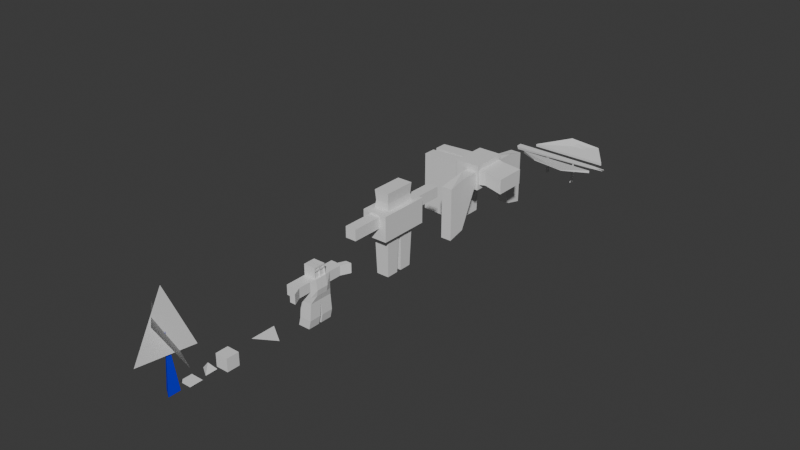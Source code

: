 # Source: meshes1.blend  (saved by Blender 4.4.32; exported with 4.5.12 LTS)
import bpy
from mathutils import Matrix  # noqa: F401  (used for matrix-valued properties, if any)

bpy.ops.wm.read_factory_settings(use_empty=True)
scene = bpy.context.scene
scene.name = 'Scene'

# ---- collections
col_collection = bpy.data.collections.new('Collection'); scene.collection.children.link(col_collection)

# ---- materials (node trees are filled in below, after node groups)
mat_material = bpy.data.materials.new('Material')
mat_material.alpha_threshold = 0.0
mat_material.roughness = 0.5
mat_material.line_color = (0.0, 0.0, 0.0, 1.0)
mat_material_001 = bpy.data.materials.new('Material.001')
mat_material_001.alpha_threshold = 0.0
mat_material_001.roughness = 0.5
mat_material_001.line_color = (0.0, 0.0, 0.0, 1.0)
mat_material_002 = bpy.data.materials.new('Material.002')
mat_material_002.alpha_threshold = 0.0
mat_material_002.roughness = 0.5
mat_material_002.line_color = (0.0, 0.0, 0.0, 1.0)
mat_material_003 = bpy.data.materials.new('Material.003')
mat_material_003.alpha_threshold = 0.0
mat_material_003.roughness = 0.5
mat_material_003.line_color = (0.0, 0.0, 0.0, 1.0)
mat_material_005 = bpy.data.materials.new('Material.005')
mat_material_005.alpha_threshold = 0.0
mat_material_005.roughness = 0.5
mat_material_005.line_color = (0.0, 0.0, 0.0, 1.0)
mat_material_006 = bpy.data.materials.new('Material.006')
mat_material_007 = bpy.data.materials.new('Material.007')
mat_material_007.alpha_threshold = 0.0
mat_material_007.roughness = 0.5
mat_material_007.line_color = (0.0, 0.0, 0.0, 1.0)
mat_material_008 = bpy.data.materials.new('Material.008')
mat_material_008.alpha_threshold = 0.0
mat_material_008.roughness = 0.5
mat_material_008.line_color = (0.0, 0.0, 0.0, 1.0)
mat_material_009 = bpy.data.materials.new('Material.009')
mat_material_009.alpha_threshold = 0.0
mat_material_009.roughness = 0.5
mat_material_009.line_color = (0.0, 0.0, 0.0, 1.0)
mat_material_010 = bpy.data.materials.new('Material.010')
mat_material_010.alpha_threshold = 0.0
mat_material_010.roughness = 0.5
mat_material_010.line_color = (0.0, 0.0, 0.0, 1.0)

# ---- material node trees
mat_material.use_nodes = True; mat_material.node_tree.nodes.clear()
_N = mat_material.node_tree.nodes; _L = mat_material.node_tree.links
n0 = _N.new('ShaderNodeOutputMaterial'); n0.name = 'Material Output'; n0.location = (300, 300)
n1 = _N.new('ShaderNodeBsdfPrincipled'); n1.name = 'Principled BSDF'; n1.location = (10, 300)
n1.inputs[3].default_value = 1.45
_L.new(n1.outputs[0], n0.inputs[0])
n0.is_active_output = True
mat_material_001.use_nodes = True; mat_material_001.node_tree.nodes.clear()
_N = mat_material_001.node_tree.nodes; _L = mat_material_001.node_tree.links
n0 = _N.new('ShaderNodeOutputMaterial'); n0.name = 'Material Output'; n0.location = (300, 300)
n1 = _N.new('ShaderNodeBsdfPrincipled'); n1.name = 'Principled BSDF'; n1.location = (10, 300)
n1.inputs[3].default_value = 1.45
_L.new(n1.outputs[0], n0.inputs[0])
n0.is_active_output = True
mat_material_002.use_nodes = True; mat_material_002.node_tree.nodes.clear()
_N = mat_material_002.node_tree.nodes; _L = mat_material_002.node_tree.links
n0 = _N.new('ShaderNodeOutputMaterial'); n0.name = 'Material Output'; n0.location = (300, 300)
n1 = _N.new('ShaderNodeBsdfPrincipled'); n1.name = 'Principled BSDF'; n1.location = (10, 300)
n1.inputs[3].default_value = 1.45
_L.new(n1.outputs[0], n0.inputs[0])
n0.is_active_output = True
mat_material_003.use_nodes = True; mat_material_003.node_tree.nodes.clear()
_N = mat_material_003.node_tree.nodes; _L = mat_material_003.node_tree.links
n0 = _N.new('ShaderNodeOutputMaterial'); n0.name = 'Material Output'; n0.location = (300, 300)
n1 = _N.new('ShaderNodeBsdfPrincipled'); n1.name = 'Principled BSDF'; n1.location = (10, 300)
n1.inputs[3].default_value = 1.45
_L.new(n1.outputs[0], n0.inputs[0])
n0.is_active_output = True
mat_material_005.use_nodes = True; mat_material_005.node_tree.nodes.clear()
_N = mat_material_005.node_tree.nodes; _L = mat_material_005.node_tree.links
n0 = _N.new('ShaderNodeOutputMaterial'); n0.name = 'Material Output'; n0.location = (300, 300)
n1 = _N.new('ShaderNodeBsdfPrincipled'); n1.name = 'Principled BSDF'; n1.location = (10, 300)
n1.inputs[3].default_value = 1.45
_L.new(n1.outputs[0], n0.inputs[0])
n0.is_active_output = True
mat_material_006.use_nodes = True; mat_material_006.node_tree.nodes.clear()
_N = mat_material_006.node_tree.nodes; _L = mat_material_006.node_tree.links
n0 = _N.new('ShaderNodeBsdfPrincipled'); n0.name = 'Principled BSDF'; n0.location = (10, 300)
n0.inputs[0].default_value = (0.0, 0.003959, 0.8005, 1.0)
n1 = _N.new('ShaderNodeOutputMaterial'); n1.name = 'Material Output'; n1.location = (300, 300)
_L.new(n0.outputs[0], n1.inputs[0])
n1.is_active_output = True
mat_material_007.use_nodes = True; mat_material_007.node_tree.nodes.clear()
_N = mat_material_007.node_tree.nodes; _L = mat_material_007.node_tree.links
n0 = _N.new('ShaderNodeOutputMaterial'); n0.name = 'Material Output'; n0.location = (300, 300)
n1 = _N.new('ShaderNodeBsdfPrincipled'); n1.name = 'Principled BSDF'; n1.location = (10, 300)
n1.inputs[3].default_value = 1.45
_L.new(n1.outputs[0], n0.inputs[0])
n0.is_active_output = True
mat_material_008.use_nodes = True; mat_material_008.node_tree.nodes.clear()
_N = mat_material_008.node_tree.nodes; _L = mat_material_008.node_tree.links
n0 = _N.new('ShaderNodeOutputMaterial'); n0.name = 'Material Output'; n0.location = (300, 300)
n1 = _N.new('ShaderNodeBsdfPrincipled'); n1.name = 'Principled BSDF'; n1.location = (10, 300)
n1.inputs[3].default_value = 1.45
_L.new(n1.outputs[0], n0.inputs[0])
n0.is_active_output = True
mat_material_009.use_nodes = True; mat_material_009.node_tree.nodes.clear()
_N = mat_material_009.node_tree.nodes; _L = mat_material_009.node_tree.links
n0 = _N.new('ShaderNodeOutputMaterial'); n0.name = 'Material Output'; n0.location = (300, 300)
n1 = _N.new('ShaderNodeBsdfPrincipled'); n1.name = 'Principled BSDF'; n1.location = (10, 300)
n1.inputs[3].default_value = 1.45
_L.new(n1.outputs[0], n0.inputs[0])
n0.is_active_output = True
mat_material_010.use_nodes = True; mat_material_010.node_tree.nodes.clear()
_N = mat_material_010.node_tree.nodes; _L = mat_material_010.node_tree.links
n0 = _N.new('ShaderNodeOutputMaterial'); n0.name = 'Material Output'; n0.location = (300, 300)
n1 = _N.new('ShaderNodeBsdfPrincipled'); n1.name = 'Principled BSDF'; n1.location = (10, 300)
n1.inputs[3].default_value = 1.45
_L.new(n1.outputs[0], n0.inputs[0])
n0.is_active_output = True

# ---- world
world_world = bpy.data.worlds.new('World'); scene.world = world_world
world_world.use_nodes = True; world_world.node_tree.nodes.clear()
_N = world_world.node_tree.nodes; _L = world_world.node_tree.links
n0 = _N.new('ShaderNodeOutputWorld'); n0.name = 'World Output'; n0.location = (300, 300)
n1 = _N.new('ShaderNodeBackground'); n1.name = 'Background'; n1.location = (10, 300)
n1.inputs[0].default_value = (0.05088, 0.05088, 0.05088, 1.0)
_L.new(n1.outputs[0], n0.inputs[0])
n0.is_active_output = True
world_world.color = (0.05088, 0.05088, 0.05088)
world_world.sun_shadow_jitter_overblur = 0.0

# ---- meshes
me_cube = bpy.data.meshes.new('Cube')
me_cube.from_pydata([(1.0, 1.0, 1.0), (1.0, 1.0, -1.0), (1.0, -1.0, 1.0), (1.0, -1.0, -1.0), (-1.0, 1.0, 1.0), (-1.0, 1.0, -1.0), (-1.0, -1.0, 1.0), (-1.0, -1.0, -1.0)], [], [(4, 2, 0), (2, 7, 3), (6, 5, 7), (1, 7, 5), (0, 3, 1), (4, 1, 5), (4, 6, 2), (2, 6, 7), (6, 4, 5), (1, 3, 7), (0, 2, 3), (4, 0, 1)])
_uv = me_cube.uv_layers.new(name='UVMap')
_uv.uv.foreach_set('vector', [0.875, 0.5, 0.625, 0.75, 0.625, 0.5, 0.625, 0.75, 0.375, 1.0, 0.375, 0.75, 0.625, 0.0, 0.375, 0.25, 0.375, 0.0, 0.375, 0.5, 0.125, 0.75, 0.125, 0.5, 0.625, 0.5, 0.375, 0.75, 0.375, 0.5, 0.625, 0.25, 0.375, 0.5, 0.375, 0.25, 0.875, 0.5, 0.875, 0.75, 0.625, 0.75, 0.625, 0.75, 0.625, 1.0, 0.375, 1.0, 0.625, 0.0, 0.625, 0.25, 0.375, 0.25, 0.375, 0.5, 0.375, 0.75, 0.125, 0.75, 0.625, 0.5, 0.625, 0.75, 0.375, 0.75, 0.625, 0.25, 0.625, 0.5, 0.375, 0.5])
me_cube.materials.append(mat_material)
me_cube.use_mirror_vertex_groups = False
me_cube.update()
me_cube_001 = bpy.data.meshes.new('Cube.001')
me_cube_001.from_pydata([(-1.0, -1.04, 0.0), (1.0, -1.04, 0.0), (-1.0, 0.9601, 0.0), (1.0, 0.9601, 0.0)], [], [(0, 1, 3, 2)])
_uv = me_cube_001.uv_layers.new(name='UVMap')
_uv.uv.foreach_set('vector', [0.0, 0.0, 1.0, 0.0, 1.0, 1.0, 0.0, 1.0])
me_cube_001.materials.append(mat_material_001)
me_cube_001.use_mirror_vertex_groups = False
me_cube_001.update()
me_cube_002 = bpy.data.meshes.new('Cube.002')
me_cube_002.from_pydata([(-1.136, -1.947, 0.0), (2.0, -0.03228, 0.0), (-1.136, 2.053, 0.0)], [], [(1, 2, 0)])
_uv = me_cube_002.uv_layers.new(name='UVMap')
_uv.uv.foreach_set('vector', [1.0, 0.0, 0.0, 1.0, 0.0, 0.0])
me_cube_002.materials.append(mat_material_002)
me_cube_002.use_mirror_vertex_groups = False
me_cube_002.update()
me_cube_003 = bpy.data.meshes.new('Cube.003')
me_cube_003.from_pydata([(0.611, -0.9192, 0.0), (-0.9703, 0.07726, 0.0), (0.611, 0.9601, 0.0), (0.002729, 0.07726, 1.175)], [], [(0, 1, 2), (1, 3, 2), (2, 3, 0), (1, 0, 3)])
_uv = me_cube_003.uv_layers.new(name='UVMap')
_uv.uv.foreach_set('vector', [1.0, 0.0, 0.0, 1.0, 1.0, 1.0, 0.0, 1.0, 0.0, 0.0, 1.0, 1.0, 1.0, 1.0, 0.0, 0.0, 1.0, 0.0, 0.0, 1.0, 1.0, 0.0, 0.0, 0.0])
me_cube_003.materials.append(mat_material_003)
me_cube_003.use_mirror_vertex_groups = False
me_cube_003.update()
me_cube_005 = bpy.data.meshes.new('Cube.005')
me_cube_005.from_pydata([(0.611, -0.9192, 0.0), (-0.9703, 0.07726, 0.0), (0.611, 0.9601, 0.0), (0.002729, 0.07726, 8.559), (0.4622, -5.065, 6.176), (0.4622, 4.234, 4.969), (-1.13, 0.9493, 13.89), (2.477, -3.542, 11.77), (2.477, 1.302, 3.741), (-5.159, 2.359, 9.523)], [], [(0, 1, 2), (1, 3, 2), (2, 3, 0), (1, 0, 3), (5, 6, 4), (8, 9, 7)])
me_cube_005.polygons.foreach_set('material_index', [1, 1, 1, 1, 0, 0])
_uv = me_cube_005.uv_layers.new(name='UVMap')
_uv.uv.foreach_set('vector', [1.0, 0.0, 0.0, 1.0, 1.0, 1.0, 0.0, 1.0, 0.0, 0.0, 1.0, 1.0, 1.0, 1.0, 0.0, 0.0, 1.0, 0.0, 0.0, 1.0, 1.0, 0.0, 0.0, 0.0, 1.0, 1.0, 0.0, 0.0, 1.0, 0.0, 1.0, 1.0, 0.0, 0.0, 1.0, 0.0])
me_cube_005.materials.append(mat_material_005)
me_cube_005.materials.append(mat_material_006)
me_cube_005.use_mirror_vertex_groups = False
me_cube_005.update()
me_cube_004 = bpy.data.meshes.new('Cube.004')
me_cube_004.from_pydata([(-0.9409, 1.876, 1.768), (-0.9409, -0.005515, 3.65), (-0.9409, -0.005515, 1.768), (-0.9409, 1.876, 3.65), (0.9409, -0.005515, 1.768), (1.359, -0.005515, 3.65), (0.9409, 1.876, 1.768), (0.9409, 1.876, 3.65), (-0.9409, 0.9354, 3.65), (0.8752, 0.809, 5.309), (-0.9409, -0.005515, 2.709), (-0.9409, 1.876, 2.709), (0.9409, 1.876, 5.185), (0.0, 1.876, 3.65), (0.9409, 1.876, 2.709), (0.0, 1.876, 5.185), (1.359, 0.9354, 3.65), (1.202, -0.005515, 2.709), (-0.9409, 1.876, 5.185), (0.0, -0.005515, 3.65), (-0.9409, 0.9354, 5.185), (0.0, -0.005515, 2.709), (1.202, 0.9354, 2.709), (0.0, 1.876, 2.709), (-0.9409, 0.9354, 2.709), (0.8752, 0.1209, 5.309), (0.0, -0.005515, 5.185), (-0.9409, -0.005515, 5.185), (0.0, 0.9354, 5.185), (0.7573, 0.809, 6.072), (0.7573, 0.1209, 6.072), (0.0, -0.005515, 6.197), (-0.9409, -0.005515, 6.197), (-0.9409, 0.9354, 6.197), (0.0, 0.9354, 6.197), (0.0, 3.895, 3.65), (0.9409, 3.895, 3.65), (0.0, 3.895, 5.185), (0.9409, 3.895, 5.185), (-0.9409, 4.261, 3.65), (0.0, 4.261, 3.65), (-0.9409, 4.261, 5.185), (0.0, 4.261, 5.185), (-0.9409, 2.081, -0.7626), (-0.9409, 0.1994, -0.7626), (0.9409, 2.081, -0.7626), (0.9409, 0.1994, -0.7626), (0.7235, 0.6409, 6.568), (0.7235, 0.289, 6.568), (0.0, -0.005515, 6.863), (-0.9409, -0.005515, 6.863), (-0.9409, 0.9354, 6.863), (0.0, 0.9354, 6.863), (0.6967, 5.385, 3.65), (1.638, 5.385, 3.65), (0.6967, 5.385, 5.185), (1.638, 5.385, 5.185), (-1.248, 2.081, -2.13), (-1.248, 0.1994, -2.13), (0.6342, 2.081, -2.13), (0.6342, 0.1994, -2.13), (1.097, 0.9354, 5.185), (1.097, -0.005515, 5.185), (0.7235, 0.6409, 6.491), (0.7235, 0.289, 6.491), (0.9409, 0.9354, 6.197), (0.9409, -0.005515, 6.197), (0.9409, 0.9354, 6.863), (0.9409, -0.005515, 6.863), (0.9409, 0.7116, 6.421), (0.9409, 0.2183, 6.421), (0.9409, 0.7116, 6.639), (0.9409, 0.2183, 6.639)], [], [(24, 8, 3, 11), (23, 13, 7, 14), (22, 16, 5, 17), (21, 19, 1, 10), (12, 15, 28, 61), (7, 13, 35, 36), (16, 7, 12, 61), (1, 19, 26, 27), (3, 8, 20, 18), (6, 4, 46, 45), (15, 18, 20, 28), (21, 10, 2), (0, 23, 6), (6, 22, 4), (17, 5, 19, 21), (4, 17, 21), (2, 24, 0), (14, 7, 16, 22), (6, 14, 22), (22, 17, 4), (11, 3, 13, 23), (0, 11, 23), (23, 14, 6), (10, 1, 8, 24), (2, 10, 24), (20, 27, 32, 33), (4, 21, 2), (24, 11, 0), (28, 20, 33, 34), (19, 5, 62, 26), (8, 1, 27, 20), (5, 16, 61, 62), (13, 3, 39, 40), (32, 31, 49, 50), (65, 34, 52, 67), (25, 9, 29, 30), (61, 28, 34, 65), (26, 62, 66, 31), (27, 26, 31, 32), (35, 37, 55, 53), (15, 12, 38, 37), (13, 15, 37, 35), (12, 7, 36, 38), (40, 39, 41, 42), (3, 18, 41, 39), (18, 15, 42, 41), (15, 13, 40, 42), (46, 44, 58, 60), (2, 0, 43, 44), (4, 2, 44, 46), (0, 6, 45, 43), (52, 51, 50, 49), (67, 52, 49, 68), (31, 66, 68, 49), (34, 33, 51, 52), (33, 32, 50, 51), (64, 63, 47, 48), (54, 53, 55, 56), (37, 38, 56, 55), (38, 36, 54, 56), (36, 35, 53, 54), (60, 58, 57, 59), (44, 43, 57, 58), (45, 46, 60, 59), (43, 45, 59, 57), (9, 25, 62, 61), (30, 29, 65, 66), (29, 9, 61, 65), (25, 30, 66, 62), (69, 70, 66, 65), (72, 71, 67, 68), (71, 69, 65, 67), (70, 72, 68, 66), (63, 64, 70, 69), (48, 47, 71, 72), (47, 63, 69, 71), (64, 48, 72, 70)])
_uv = me_cube_004.uv_layers.new(name='UVMap')
_uv.uv.foreach_set('vector', [0.5, 0.125, 0.625, 0.125, 0.625, 0.25, 0.5, 0.25, 0.5, 0.375, 0.625, 0.375, 0.625, 0.5, 0.5, 0.5, 0.5, 0.625, 0.625, 0.625, 0.625, 0.75, 0.5, 0.75, 0.5, 0.875, 0.625, 0.875, 0.625, 1.0, 0.5, 1.0, 0.625, 0.5, 0.75, 0.5, 0.75, 0.625, 0.625, 0.625, 0.625, 0.5, 0.625, 0.375, 0.625, 0.375, 0.625, 0.5, 0.625, 0.625, 0.625, 0.5, 0.625, 0.5, 0.625, 0.625, 0.625, 1.0, 0.625, 0.875, 0.625, 0.875, 0.625, 1.0, 0.625, 0.25, 0.625, 0.125, 0.625, 0.125, 0.625, 0.25, 0.375, 0.5, 0.375, 0.75, 0.375, 0.75, 0.375, 0.5, 0.75, 0.5, 0.875, 0.5, 0.875, 0.625, 0.75, 0.625, 0.5, 0.875, 0.5, 1.0, 0.375, 1.0, 0.375, 0.25, 0.5, 0.375, 0.375, 0.5, 0.375, 0.5, 0.5, 0.625, 0.375, 0.75, 0.5, 0.75, 0.625, 0.75, 0.625, 0.875, 0.5, 0.875, 0.375, 0.75, 0.5, 0.75, 0.5, 0.875, 0.375, 0.0, 0.5, 0.125, 0.125, 0.5, 0.5, 0.5, 0.625, 0.5, 0.625, 0.625, 0.5, 0.625, 0.375, 0.5, 0.5, 0.5, 0.5, 0.625, 0.5, 0.625, 0.5, 0.75, 0.375, 0.75, 0.5, 0.25, 0.625, 0.25, 0.625, 0.375, 0.5, 0.375, 0.375, 0.25, 0.5, 0.25, 0.5, 0.375, 0.5, 0.375, 0.5, 0.5, 0.375, 0.5, 0.5, 0.0, 0.625, 0.0, 0.625, 0.125, 0.5, 0.125, 0.375, 0.0, 0.5, 0.0, 0.5, 0.125, 0.625, 0.125, 0.625, 0.0, 0.625, 0.0, 0.625, 0.125, 0.375, 0.75, 0.5, 0.875, 0.125, 0.75, 0.5, 0.125, 0.5, 0.25, 0.375, 0.25, 0.75, 0.625, 0.875, 0.625, 0.875, 0.625, 0.75, 0.625, 0.625, 0.875, 0.625, 0.75, 0.625, 0.75, 0.625, 0.875, 0.625, 0.125, 0.625, 0.0, 0.625, 0.0, 0.625, 0.125, 0.625, 0.75, 0.625, 0.625, 0.625, 0.625, 0.625, 0.75, 0.625, 0.375, 0.625, 0.25, 0.625, 0.25, 0.625, 0.375, 0.625, 1.0, 0.625, 0.875, 0.625, 0.875, 0.625, 1.0, 0.625, 0.625, 0.75, 0.625, 0.75, 0.625, 0.625, 0.625, 0.625, 0.7332, 0.625, 0.6418, 0.625, 0.6418, 0.625, 0.7332, 0.625, 0.625, 0.75, 0.625, 0.75, 0.625, 0.625, 0.625, 0.625, 0.875, 0.625, 0.75, 0.625, 0.75, 0.625, 0.875, 0.625, 1.0, 0.625, 0.875, 0.625, 0.875, 0.625, 1.0, 0.625, 0.375, 0.625, 0.375, 0.625, 0.375, 0.625, 0.375, 0.75, 0.5, 0.625, 0.5, 0.625, 0.5, 0.75, 0.5, 0.625, 0.375, 0.625, 0.375, 0.625, 0.375, 0.625, 0.375, 0.625, 0.5, 0.625, 0.5, 0.625, 0.5, 0.625, 0.5, 0.625, 0.375, 0.625, 0.25, 0.625, 0.25, 0.625, 0.375, 0.625, 0.25, 0.625, 0.25, 0.625, 0.25, 0.625, 0.25, 0.875, 0.5, 0.75, 0.5, 0.75, 0.5, 0.875, 0.5, 0.625, 0.375, 0.625, 0.375, 0.625, 0.375, 0.625, 0.375, 0.375, 0.75, 0.125, 0.75, 0.125, 0.75, 0.375, 0.75, 0.375, 0.0, 0.125, 0.5, 0.125, 0.5, 0.375, 0.0, 0.375, 0.75, 0.125, 0.75, 0.125, 0.75, 0.375, 0.75, 0.375, 0.25, 0.375, 0.5, 0.375, 0.5, 0.375, 0.25, 0.75, 0.625, 0.875, 0.625, 0.875, 0.75, 0.75, 0.75, 0.625, 0.625, 0.75, 0.625, 0.75, 0.75, 0.625, 0.75, 0.625, 0.875, 0.625, 0.75, 0.625, 0.75, 0.625, 0.875, 0.75, 0.625, 0.875, 0.625, 0.875, 0.625, 0.75, 0.625, 0.625, 0.125, 0.625, 0.0, 0.625, 0.0, 0.625, 0.125, 0.625, 0.7109, 0.625, 0.6641, 0.625, 0.6641, 0.625, 0.7109, 0.625, 0.5, 0.625, 0.375, 0.625, 0.375, 0.625, 0.5, 0.75, 0.5, 0.625, 0.5, 0.625, 0.5, 0.75, 0.5, 0.625, 0.5, 0.625, 0.5, 0.625, 0.5, 0.625, 0.5, 0.625, 0.5, 0.625, 0.375, 0.625, 0.375, 0.625, 0.5, 0.375, 0.75, 0.375, 0.0, 0.375, 0.25, 0.375, 0.5, 0.375, 0.0, 0.125, 0.5, 0.125, 0.5, 0.375, 0.0, 0.375, 0.5, 0.375, 0.75, 0.375, 0.75, 0.375, 0.5, 0.375, 0.25, 0.375, 0.5, 0.375, 0.5, 0.375, 0.25, 0.625, 0.6418, 0.625, 0.7332, 0.625, 0.75, 0.625, 0.625, 0.625, 0.7332, 0.625, 0.6418, 0.625, 0.625, 0.625, 0.75, 0.625, 0.6418, 0.625, 0.6418, 0.625, 0.625, 0.625, 0.625, 0.625, 0.7332, 0.625, 0.7332, 0.625, 0.75, 0.625, 0.75, 0.625, 0.6547, 0.625, 0.7203, 0.625, 0.75, 0.625, 0.625, 0.625, 0.7203, 0.625, 0.6547, 0.625, 0.625, 0.625, 0.75, 0.625, 0.6547, 0.625, 0.6547, 0.625, 0.625, 0.625, 0.625, 0.625, 0.7203, 0.625, 0.7203, 0.625, 0.75, 0.625, 0.75, 0.625, 0.6641, 0.625, 0.7109, 0.625, 0.7203, 0.625, 0.6547, 0.625, 0.7109, 0.625, 0.6641, 0.625, 0.6547, 0.625, 0.7203, 0.625, 0.6641, 0.625, 0.6641, 0.625, 0.6547, 0.625, 0.6547, 0.625, 0.7109, 0.625, 0.7109, 0.625, 0.7203, 0.625, 0.7203])
me_cube_004.materials.append(mat_material_007)
me_cube_004.use_mirror_vertex_groups = False
me_cube_004.update()
me_cube_006 = bpy.data.meshes.new('Cube.006')
me_cube_006.from_pydata([(0.8767, 4.031, 9.259), (0.8767, 4.031, 7.506), (1.205, -0.07409, 12.33), (1.003, 0.3911, -0.9373), (-0.8767, 4.031, 9.259), (-0.8767, 4.031, 7.506), (-1.205, -0.07409, 12.33), (-1.003, 0.3911, -0.9373), (-1.205, 2.526, 12.33), (-1.003, 2.398, -0.9373), (1.205, 2.526, 12.33), (1.003, 2.398, -0.9373), (-0.9118, 4.031, 9.294), (-0.9118, 4.031, 7.471), (0.9118, 4.031, 9.294), (0.9118, 4.031, 7.471), (-0.8767, 8.967, 9.259), (-0.8767, 8.967, 7.506), (0.8767, 8.967, 9.259), (0.8767, 8.967, 7.506), (-2.0, 0.03134, 9.626), (-2.0, 4.031, 9.626), (2.0, 0.03134, 9.626), (2.0, 4.031, 9.626), (-1.217, -0.08614, 9.626), (-1.217, 2.538, 9.626), (1.217, -0.08614, 9.626), (1.217, 2.538, 9.626), (-1.081, 0.04939, 10.7), (-1.081, 2.403, 10.7), (1.081, 0.04939, 10.7), (1.081, 2.403, 10.7), (-2.0, 4.031, 5.626), (-2.0, 0.03134, 5.626), (2.0, 0.03134, 5.626), (2.0, 4.031, 5.626), (-1.204, 2.599, 5.626), (-1.204, 0.1901, 5.626), (1.204, 0.1901, 5.626), (1.204, 2.599, 5.626)], [], [(33, 20, 21, 32), (9, 11, 3, 7), (35, 23, 22, 34), (34, 22, 20, 33), (4, 0, 18, 16), (10, 8, 6, 2), (12, 13, 32, 21), (15, 14, 23, 35), (14, 12, 21, 23), (13, 15, 35, 32), (4, 5, 13, 12), (1, 0, 14, 15), (0, 4, 12, 14), (5, 1, 15, 13), (17, 16, 18, 19), (5, 4, 16, 17), (1, 5, 17, 19), (0, 1, 19, 18), (24, 25, 21, 20), (26, 24, 20, 22), (27, 26, 22, 23), (25, 27, 23, 21), (28, 29, 25, 24), (30, 28, 24, 26), (31, 30, 26, 27), (29, 31, 27, 25), (6, 8, 29, 28), (2, 6, 28, 30), (10, 2, 30, 31), (8, 10, 31, 29), (36, 37, 33, 32), (37, 38, 34, 33), (38, 39, 35, 34), (39, 36, 32, 35), (9, 7, 37, 36), (7, 3, 38, 37), (3, 11, 39, 38), (11, 9, 36, 39)])
_uv = me_cube_006.uv_layers.new(name='UVMap')
_uv.uv.foreach_set('vector', [0.375, 0.0, 0.625, 0.0, 0.625, 0.25, 0.375, 0.25, 0.4155, 0.2905, 0.5845, 0.2905, 0.5845, 0.4595, 0.4155, 0.4595, 0.375, 0.5, 0.625, 0.5, 0.625, 0.75, 0.375, 0.75, 0.375, 0.75, 0.625, 0.75, 0.625, 1.0, 0.375, 1.0, 0.3048, 0.5702, 0.3048, 0.6798, 0.3048, 0.6798, 0.3048, 0.5702, 0.6856, 0.5606, 0.8144, 0.5606, 0.8144, 0.6894, 0.6856, 0.6894, 0.307, 0.568, 0.193, 0.568, 0.125, 0.5, 0.375, 0.5, 0.193, 0.682, 0.307, 0.682, 0.375, 0.75, 0.125, 0.75, 0.307, 0.682, 0.307, 0.568, 0.375, 0.5, 0.375, 0.75, 0.193, 0.568, 0.193, 0.682, 0.125, 0.75, 0.125, 0.5, 0.3048, 0.5702, 0.1952, 0.5702, 0.193, 0.568, 0.307, 0.568, 0.1952, 0.6798, 0.3048, 0.6798, 0.307, 0.682, 0.193, 0.682, 0.3048, 0.6798, 0.3048, 0.5702, 0.307, 0.568, 0.307, 0.682, 0.1952, 0.5702, 0.1952, 0.6798, 0.193, 0.682, 0.193, 0.568, 0.1952, 0.5702, 0.3048, 0.5702, 0.3048, 0.6798, 0.1952, 0.6798, 0.1952, 0.5702, 0.3048, 0.5702, 0.3048, 0.5702, 0.1952, 0.5702, 0.1952, 0.6798, 0.1952, 0.5702, 0.1952, 0.5702, 0.1952, 0.6798, 0.3048, 0.6798, 0.1952, 0.6798, 0.1952, 0.6798, 0.3048, 0.6798, 0.826, 0.701, 0.826, 0.549, 0.875, 0.5, 0.875, 0.75, 0.674, 0.701, 0.826, 0.701, 0.875, 0.75, 0.625, 0.75, 0.674, 0.549, 0.674, 0.701, 0.625, 0.75, 0.625, 0.5, 0.826, 0.549, 0.674, 0.549, 0.625, 0.5, 0.875, 0.5, 0.8176, 0.6926, 0.8176, 0.5574, 0.826, 0.549, 0.826, 0.701, 0.6824, 0.6926, 0.8176, 0.6926, 0.826, 0.701, 0.674, 0.701, 0.6824, 0.5574, 0.6824, 0.6926, 0.674, 0.701, 0.674, 0.549, 0.8176, 0.5574, 0.6824, 0.5574, 0.674, 0.549, 0.826, 0.549, 0.8144, 0.6894, 0.8144, 0.5606, 0.8176, 0.5574, 0.8176, 0.6926, 0.6856, 0.6894, 0.8144, 0.6894, 0.8176, 0.6926, 0.6824, 0.6926, 0.6856, 0.5606, 0.6856, 0.6894, 0.6824, 0.6926, 0.6824, 0.5574, 0.8144, 0.5606, 0.6856, 0.5606, 0.6824, 0.5574, 0.8176, 0.5574, 0.3986, 0.2736, 0.3986, 0.4764, 0.375, 0.5, 0.375, 0.25, 0.3986, 0.4764, 0.6014, 0.4764, 0.625, 0.5, 0.375, 0.5, 0.6014, 0.4764, 0.6014, 0.2736, 0.625, 0.25, 0.625, 0.5, 0.6014, 0.2736, 0.3986, 0.2736, 0.375, 0.25, 0.625, 0.25, 0.4155, 0.2905, 0.4155, 0.4595, 0.3986, 0.4764, 0.3986, 0.2736, 0.4155, 0.4595, 0.5845, 0.4595, 0.6014, 0.4764, 0.3986, 0.4764, 0.5845, 0.4595, 0.5845, 0.2905, 0.6014, 0.2736, 0.6014, 0.4764, 0.5845, 0.2905, 0.4155, 0.2905, 0.3986, 0.2736, 0.6014, 0.2736])
me_cube_006.materials.append(mat_material_008)
me_cube_006.use_mirror_vertex_groups = False
me_cube_006.update()
me_cube_007 = bpy.data.meshes.new('Cube.007')
me_cube_007.from_pydata([(1.485, 6.12, 0.1224), (-0.268, 6.12, 0.121), (5.769, -0.07409, 6.111), (-8.711, 0.3911, -0.6995), (1.484, 6.12, 8.652), (-0.2694, 4.031, 8.651), (5.767, -0.07409, 8.52), (-8.713, 0.3911, 8.771), (5.767, 2.526, 8.52), (-8.713, 2.398, 8.771), (5.769, 2.526, 6.111), (-8.711, 2.398, -0.6995), (1.519, 2.963, 8.688), (-0.3045, 2.963, 8.686), (1.521, 2.963, 6.864), (-0.3031, 2.963, 6.862), (1.484, 8.967, 7.955), (-0.2694, 8.967, 7.954), (1.485, 8.967, -0.5748), (-0.268, 8.967, -0.5762), (1.849, 0.03134, 9.776), (1.849, 2.963, 9.776), (1.853, 0.03134, 5.776), (1.853, 2.963, 5.776), (1.85, -0.08614, 8.993), (1.85, 2.538, 8.993), (1.852, -0.08614, 6.559), (1.852, 2.538, 6.559), (2.926, 0.04939, 8.858), (2.926, 2.403, 8.858), (2.928, 0.04939, 6.696), (2.928, 2.403, 6.696), (-2.151, 2.963, 9.773), (-2.151, 0.03134, 9.773), (-2.147, 0.03134, 5.773), (-2.147, 2.963, 5.773), (-2.15, 2.599, 8.977), (-2.15, 0.1901, 8.977), (-2.148, 0.1901, -0.8952), (-2.148, 2.599, -0.8952)], [], [(33, 20, 21, 32), (9, 11, 3, 7), (35, 23, 22, 34), (34, 22, 20, 33), (4, 0, 18, 16), (10, 8, 6, 2), (12, 13, 32, 21), (15, 14, 23, 35), (14, 12, 21, 23), (13, 15, 35, 32), (4, 5, 13, 12), (1, 0, 14, 15), (0, 4, 12, 14), (5, 1, 15, 13), (17, 16, 18, 19), (5, 4, 16, 17), (1, 5, 17, 19), (0, 1, 19, 18), (24, 25, 21, 20), (26, 24, 20, 22), (27, 26, 22, 23), (25, 27, 23, 21), (28, 29, 25, 24), (30, 28, 24, 26), (31, 30, 26, 27), (29, 31, 27, 25), (6, 8, 29, 28), (2, 6, 28, 30), (10, 2, 30, 31), (8, 10, 31, 29), (36, 37, 33, 32), (37, 38, 34, 33), (38, 39, 35, 34), (39, 36, 32, 35), (9, 7, 37, 36), (7, 3, 38, 37), (3, 11, 39, 38), (11, 9, 36, 39)])
_uv = me_cube_007.uv_layers.new(name='UVMap')
_uv.uv.foreach_set('vector', [0.375, 0.0, 0.625, 0.0, 0.625, 0.25, 0.375, 0.25, 0.4155, 0.2905, 0.5845, 0.2905, 0.5845, 0.4595, 0.4155, 0.4595, 0.375, 0.5, 0.625, 0.5, 0.625, 0.75, 0.375, 0.75, 0.375, 0.75, 0.625, 0.75, 0.625, 1.0, 0.375, 1.0, 0.3048, 0.5702, 0.3048, 0.6798, 0.3048, 0.6798, 0.3048, 0.5702, 0.6856, 0.5606, 0.8144, 0.5606, 0.8144, 0.6894, 0.6856, 0.6894, 0.307, 0.568, 0.193, 0.568, 0.125, 0.5, 0.375, 0.5, 0.193, 0.682, 0.307, 0.682, 0.375, 0.75, 0.125, 0.75, 0.307, 0.682, 0.307, 0.568, 0.375, 0.5, 0.375, 0.75, 0.193, 0.568, 0.193, 0.682, 0.125, 0.75, 0.125, 0.5, 0.3048, 0.5702, 0.1952, 0.5702, 0.193, 0.568, 0.307, 0.568, 0.1952, 0.6798, 0.3048, 0.6798, 0.307, 0.682, 0.193, 0.682, 0.3048, 0.6798, 0.3048, 0.5702, 0.307, 0.568, 0.307, 0.682, 0.1952, 0.5702, 0.1952, 0.6798, 0.193, 0.682, 0.193, 0.568, 0.1952, 0.5702, 0.3048, 0.5702, 0.3048, 0.6798, 0.1952, 0.6798, 0.1952, 0.5702, 0.3048, 0.5702, 0.3048, 0.5702, 0.1952, 0.5702, 0.1952, 0.6798, 0.1952, 0.5702, 0.1952, 0.5702, 0.1952, 0.6798, 0.3048, 0.6798, 0.1952, 0.6798, 0.1952, 0.6798, 0.3048, 0.6798, 0.826, 0.701, 0.826, 0.549, 0.875, 0.5, 0.875, 0.75, 0.674, 0.701, 0.826, 0.701, 0.875, 0.75, 0.625, 0.75, 0.674, 0.549, 0.674, 0.701, 0.625, 0.75, 0.625, 0.5, 0.826, 0.549, 0.674, 0.549, 0.625, 0.5, 0.875, 0.5, 0.8176, 0.6926, 0.8176, 0.5574, 0.826, 0.549, 0.826, 0.701, 0.6824, 0.6926, 0.8176, 0.6926, 0.826, 0.701, 0.674, 0.701, 0.6824, 0.5574, 0.6824, 0.6926, 0.674, 0.701, 0.674, 0.549, 0.8176, 0.5574, 0.6824, 0.5574, 0.674, 0.549, 0.826, 0.549, 0.8144, 0.6894, 0.8144, 0.5606, 0.8176, 0.5574, 0.8176, 0.6926, 0.6856, 0.6894, 0.8144, 0.6894, 0.8176, 0.6926, 0.6824, 0.6926, 0.6856, 0.5606, 0.6856, 0.6894, 0.6824, 0.6926, 0.6824, 0.5574, 0.8144, 0.5606, 0.6856, 0.5606, 0.6824, 0.5574, 0.8176, 0.5574, 0.3986, 0.2736, 0.3986, 0.4764, 0.375, 0.5, 0.375, 0.25, 0.3986, 0.4764, 0.6014, 0.4764, 0.625, 0.5, 0.375, 0.5, 0.6014, 0.4764, 0.6014, 0.2736, 0.625, 0.25, 0.625, 0.5, 0.6014, 0.2736, 0.3986, 0.2736, 0.375, 0.25, 0.625, 0.25, 0.4155, 0.2905, 0.4155, 0.4595, 0.3986, 0.4764, 0.3986, 0.2736, 0.4155, 0.4595, 0.5845, 0.4595, 0.6014, 0.4764, 0.3986, 0.4764, 0.5845, 0.4595, 0.5845, 0.2905, 0.6014, 0.2736, 0.6014, 0.4764, 0.5845, 0.2905, 0.4155, 0.2905, 0.3986, 0.2736, 0.6014, 0.2736])
me_cube_007.materials.append(mat_material_009)
me_cube_007.use_mirror_vertex_groups = False
me_cube_007.update()
me_cube_008 = bpy.data.meshes.new('Cube.008')
me_cube_008.from_pydata([(4.95, 5.904, 3.501), (4.95, 5.904, 3.398), (7.915, 1.904, 2.857), (7.915, 1.904, 2.434), (-0.2797, 5.904, 3.901), (-0.2797, 5.904, 3.778), (-4.95, 1.904, 2.857), (-4.95, 1.904, 2.434), (7.253, 0.4639, 2.696), (7.166, 0.3768, 2.474), (7.253, 0.05343, 2.696), (7.166, 0.1405, 2.474), (-7.253, 0.4639, 2.763), (-7.166, 0.3768, 2.071), (-7.253, 0.05343, 2.763), (-7.166, 0.1405, 2.071), (9.415, 0.3177, 2.66), (9.415, 0.3177, 2.631), (9.415, 0.1997, 2.66), (9.415, 0.1997, 2.631), (-7.253, 0.05343, 2.528), (7.253, 0.05343, 2.595), (-7.253, 0.4639, 2.528), (7.253, 0.4639, 2.595), (-1.055, 0.3172, -0.6744), (-1.397, 0.183, -0.684), (-1.039, 0.183, -0.6739), (-1.622, 0.1405, 2.227), (-0.991, 0.1405, 2.245), (-1.019, 0.3768, 2.244), (3.573, 0.1776, -1.166), (3.591, 0.3163, -1.165), (3.45, 0.3163, -1.169), (4.029, 0.3768, 2.386), (3.789, 0.3768, 2.38), (3.997, 0.1405, 2.385)], [], [(5, 1, 3, 7), (0, 4, 6, 2), (3, 2, 6, 7), (5, 4, 0, 1), (7, 6, 4, 5), (1, 0, 2, 3), (13, 29, 27, 15), (8, 12, 14, 10), (21, 10, 14, 20), (22, 12, 8, 23), (20, 14, 12, 22), (8, 10, 18, 16), (17, 16, 18, 19), (10, 21, 19, 18), (23, 8, 16, 17), (21, 23, 17, 19), (15, 27, 28, 35, 11, 21, 20), (13, 15, 20, 22), (11, 9, 23, 21), (9, 33, 34, 29, 13, 22, 23), (25, 24, 26), (28, 29, 34, 35), (25, 26, 28, 27), (26, 24, 29, 28), (24, 25, 27, 29), (35, 33, 9, 11), (31, 30, 32), (31, 32, 34, 33), (30, 31, 33, 35), (32, 30, 35, 34)])
_uv = me_cube_008.uv_layers.new(name='UVMap')
_uv.uv.foreach_set('vector', [0.375, 0.0, 0.625, 0.0, 0.625, 0.25, 0.375, 0.25, 0.375, 0.25, 0.625, 0.25, 0.625, 0.5, 0.375, 0.5, 0.375, 0.5, 0.625, 0.5, 0.625, 0.75, 0.375, 0.75, 0.375, 0.75, 0.625, 0.75, 0.625, 1.0, 0.375, 1.0, 0.125, 0.5, 0.375, 0.5, 0.375, 0.75, 0.125, 0.75, 0.625, 0.5, 0.875, 0.5, 0.875, 0.75, 0.625, 0.75, 0.3765, 0.05304, 0.4824, 0.05304, 0.472, 0.197, 0.3765, 0.197, 0.375, 0.25, 0.625, 0.25, 0.625, 0.5, 0.375, 0.5, 0.375, 0.5, 0.625, 0.5, 0.625, 0.75, 0.375, 0.75, 0.375, 0.75, 0.625, 0.75, 0.625, 1.0, 0.375, 1.0, 0.125, 0.5, 0.375, 0.5, 0.375, 0.75, 0.125, 0.75, 0.375, 0.25, 0.375, 0.5, 0.375, 0.5, 0.375, 0.25, 0.625, 0.5, 0.875, 0.5, 0.875, 0.75, 0.625, 0.75, 0.625, 0.5, 0.375, 0.5, 0.375, 0.5, 0.625, 0.5, 0.375, 1.0, 0.625, 1.0, 0.625, 1.0, 0.375, 1.0, 0.625, 0.25, 0.625, 0.0, 0.625, 0.0, 0.625, 0.25, 0.3765, 0.197, 0.472, 0.197, 0.4829, 0.197, 0.5689, 0.197, 0.6235, 0.197, 0.625, 0.25, 0.375, 0.25, 0.3765, 0.05304, 0.3765, 0.197, 0.375, 0.25, 0.375, 0.0, 0.6235, 0.197, 0.6235, 0.05304, 0.625, 0.0, 0.625, 0.25, 0.6235, 0.05304, 0.5694, 0.05304, 0.5653, 0.05304, 0.4824, 0.05304, 0.3765, 0.05304, 0.375, 0.0, 0.625, 0.0, 0.4759, 0.1711, 0.4818, 0.08937, 0.4821, 0.1711, 0.4829, 0.197, 0.4824, 0.05304, 0.5653, 0.05304, 0.5689, 0.197, 0.4759, 0.1711, 0.4821, 0.1711, 0.4829, 0.197, 0.472, 0.197, 0.4821, 0.1711, 0.4818, 0.08937, 0.4824, 0.05304, 0.4829, 0.197, 0.4818, 0.08937, 0.4759, 0.1711, 0.472, 0.197, 0.4824, 0.05304, 0.5689, 0.197, 0.5694, 0.05304, 0.6235, 0.05304, 0.6235, 0.197, 0.5689, 0.07104, 0.5685, 0.1555, 0.5664, 0.07104, 0.5689, 0.07104, 0.5664, 0.07104, 0.5653, 0.05304, 0.5694, 0.05304, 0.5685, 0.1555, 0.5689, 0.07104, 0.5694, 0.05304, 0.5689, 0.197, 0.5664, 0.07104, 0.5685, 0.1555, 0.5689, 0.197, 0.5653, 0.05304])
me_cube_008.materials.append(mat_material_010)
me_cube_008.use_mirror_vertex_groups = False
me_cube_008.update()
arm_armature = bpy.data.armatures.new('Armature')  # bones are not reproduced

# ---- objects
ob_cube = bpy.data.objects.new('cube', me_cube)
ob_plane = bpy.data.objects.new('plane', me_cube_001)
ob_tri = bpy.data.objects.new('tri', me_cube_002)
ob_tetra = bpy.data.objects.new('tetra', me_cube_003)
ob_tree1 = bpy.data.objects.new('tree1', me_cube_005)
ob_char = bpy.data.objects.new('char', me_cube_004)
ob_char2 = bpy.data.objects.new('char2', me_cube_006)
ob_char3 = bpy.data.objects.new('char3', me_cube_007)
ob_armature = bpy.data.objects.new('Armature', arm_armature)
ob_char4 = bpy.data.objects.new('char4', me_cube_008)

# ---- transforms, parenting, visibility, modifiers, constraints
ob_cube.location = (0.0, 0.0, 0.0)
ob_cube.scale = (0.5, 0.5, 0.5)
ob_cube.lock_rotations_4d = False
ob_cube.empty_display_type = 'ARROWS'
ob_cube.lineart.crease_threshold = 0.0
ob_plane.location = (0.0, -2.96, 0.0)
ob_plane.scale = (0.5, 0.5, 0.5)
ob_plane.lock_rotations_4d = False
ob_plane.empty_display_type = 'ARROWS'
ob_plane.lineart.crease_threshold = 0.0
ob_tri.location = (0.0, 3.546, 0.0)
ob_tri.scale = (0.5, 0.5, 0.5)
ob_tri.lock_rotations_4d = False
ob_tri.empty_display_type = 'ARROWS'
ob_tri.lineart.crease_threshold = 0.0
ob_tetra.location = (0.0, -1.615, 0.0)
ob_tetra.scale = (0.5, 0.5, 0.5)
ob_tetra.lock_rotations_4d = False
ob_tetra.empty_display_type = 'ARROWS'
ob_tetra.lineart.crease_threshold = 0.0
ob_tree1.location = (0.0, -4.511, 0.0)
ob_tree1.scale = (0.5, 0.5, 0.5)
ob_tree1.lock_rotations_4d = False
ob_tree1.empty_display_type = 'ARROWS'
ob_tree1.lineart.crease_threshold = 0.0
ob_char.location = (0.0, 7.962, 0.0)
ob_char.scale = (0.5, 0.5, 0.5)
ob_char.lock_rotations_4d = False
ob_char.empty_display_type = 'ARROWS'
ob_char.lineart.crease_threshold = 0.0
_m = ob_char.modifiers.new('Mirror', 'MIRROR')
_m.use_axis = (False, True, False)
ob_char2.location = (0.0, 16.04, 0.0)
ob_char2.scale = (0.5, 0.5, 0.5)
ob_char2.lock_rotations_4d = False
ob_char2.empty_display_type = 'ARROWS'
ob_char2.lineart.crease_threshold = 0.0
_m = ob_char2.modifiers.new('Mirror', 'MIRROR')
_m.use_axis = (False, True, False)
_m.merge_threshold = 0.235
ob_char3.location = (0.0, 26.31, 0.0)
ob_char3.scale = (0.5, 0.5, 0.5)
ob_char3.lock_rotations_4d = False
ob_char3.empty_display_type = 'ARROWS'
ob_char3.lineart.crease_threshold = 0.0
_m = ob_char3.modifiers.new('Mirror', 'MIRROR')
_m.use_axis = (False, True, False)
_m.merge_threshold = 0.235
ob_armature.location = (0.0, 29.98, 0.0)
ob_char4.location = (0.0, 37.22, 0.0)
ob_char4.scale = (0.5, 0.5, 0.5)
ob_char4.lock_rotations_4d = False
ob_char4.empty_display_type = 'ARROWS'
ob_char4.lineart.crease_threshold = 0.0
_m = ob_char4.modifiers.new('Mirror', 'MIRROR')
_m.use_axis = (False, True, False)
_m.merge_threshold = 0.235

# ---- collection membership
col_collection.objects.link(ob_cube)
col_collection.objects.link(ob_plane)
col_collection.objects.link(ob_tri)
col_collection.objects.link(ob_tetra)
col_collection.objects.link(ob_tree1)
col_collection.objects.link(ob_char)
col_collection.objects.link(ob_char2)
col_collection.objects.link(ob_char3)
col_collection.objects.link(ob_armature)
col_collection.objects.link(ob_char4)

# ---- scene / render settings (as saved in the file)
scene.frame_start = 1; scene.frame_end = 250; scene.frame_set(1)
scene.render.engine = 'BLENDER_EEVEE_NEXT'
bpy.context.view_layer.update()

# ---- added for rendering (the .blend has no active camera and no usable light): camera, sun
cam_auto = bpy.data.cameras.new('AutoCamera')
cam_auto.lens = 50.0
cam_auto.sensor_width = 36.0
cam_auto.clip_end = 1000.0
ob_auto_camera = bpy.data.objects.new('AutoCamera', cam_auto)
scene.collection.objects.link(ob_auto_camera)
ob_auto_camera.location = (45.2678, -37.5487, 39.0131)
ob_auto_camera.rotation_euler = (1.09748, -7.21219e-08, 0.694738)
scene.camera = ob_auto_camera
light_auto_sun = bpy.data.lights.new('AutoSun', 'SUN')
light_auto_sun.energy = 3.0
light_auto_sun.angle = 0.0523599
ob_auto_sun = bpy.data.objects.new('AutoSun', light_auto_sun)
scene.collection.objects.link(ob_auto_sun)
ob_auto_sun.rotation_euler = (0.872665, 0.174533, 0.523599)
bpy.context.view_layer.update()
